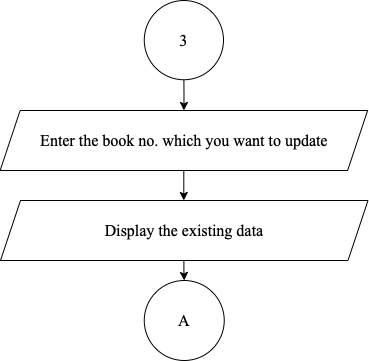

The diagram above was exported from draw.io. Its source (the exported page's mxGraphModel, read from the mxfile embedded in the PNG):
<mxGraphModel dx="946" dy="518" grid="1" gridSize="10" guides="1" tooltips="1" connect="1" arrows="1" fold="1" page="1" pageScale="1" pageWidth="850" pageHeight="1100" math="0" shadow="0">
  <root>
    <mxCell id="ZYKJ0oisDRxgTI1bXC5k-0" />
    <mxCell id="ZYKJ0oisDRxgTI1bXC5k-1" parent="ZYKJ0oisDRxgTI1bXC5k-0" />
    <mxCell id="zOwZVKuuDISyjQzvkzLX-9" value="" style="edgeStyle=orthogonalEdgeStyle;rounded=0;orthogonalLoop=1;jettySize=auto;html=1;fontSize=13;startArrow=none;startFill=0;endArrow=classic;endFill=1;fontFamily=Times New Roman;" parent="ZYKJ0oisDRxgTI1bXC5k-1" source="zOwZVKuuDISyjQzvkzLX-1" target="zOwZVKuuDISyjQzvkzLX-6" edge="1">
      <mxGeometry relative="1" as="geometry" />
    </mxCell>
    <mxCell id="zOwZVKuuDISyjQzvkzLX-1" value="3" style="ellipse;whiteSpace=wrap;html=1;aspect=fixed;fontSize=16;fontFamily=Times New Roman;" parent="ZYKJ0oisDRxgTI1bXC5k-1" vertex="1">
      <mxGeometry x="400.75" y="40" width="79.25" height="79.25" as="geometry" />
    </mxCell>
    <mxCell id="zOwZVKuuDISyjQzvkzLX-13" value="" style="edgeStyle=orthogonalEdgeStyle;rounded=0;orthogonalLoop=1;jettySize=auto;html=1;fontSize=13;startArrow=none;startFill=0;endArrow=classic;endFill=1;fontFamily=Times New Roman;" parent="ZYKJ0oisDRxgTI1bXC5k-1" target="zOwZVKuuDISyjQzvkzLX-7" edge="1">
      <mxGeometry relative="1" as="geometry">
        <mxPoint x="440.4000000000001" y="300" as="sourcePoint" />
      </mxGeometry>
    </mxCell>
    <mxCell id="zOwZVKuuDISyjQzvkzLX-16" style="edgeStyle=orthogonalEdgeStyle;rounded=0;orthogonalLoop=1;jettySize=auto;html=1;entryX=0.514;entryY=0;entryDx=0;entryDy=0;entryPerimeter=0;fontSize=13;startArrow=none;startFill=0;endArrow=classic;endFill=1;fontFamily=Times New Roman;" parent="ZYKJ0oisDRxgTI1bXC5k-1" edge="1">
      <mxGeometry relative="1" as="geometry">
        <mxPoint x="437.36" y="210" as="sourcePoint" />
        <mxPoint x="440.2850000000001" y="240" as="targetPoint" />
      </mxGeometry>
    </mxCell>
    <mxCell id="zOwZVKuuDISyjQzvkzLX-6" value="Enter the book no. which you want to update" style="shape=parallelogram;perimeter=parallelogramPerimeter;whiteSpace=wrap;html=1;fixedSize=1;fontSize=16;fontFamily=Times New Roman;" parent="ZYKJ0oisDRxgTI1bXC5k-1" vertex="1">
      <mxGeometry x="256.63" y="150" width="367.5" height="60" as="geometry" />
    </mxCell>
    <mxCell id="zOwZVKuuDISyjQzvkzLX-7" value="A" style="ellipse;whiteSpace=wrap;html=1;aspect=fixed;fontSize=16;fontFamily=Times New Roman;" parent="ZYKJ0oisDRxgTI1bXC5k-1" vertex="1">
      <mxGeometry x="400.75" y="320" width="80" height="80" as="geometry" />
    </mxCell>
    <mxCell id="ccQBQnTo6b7cRLxu3eiF-0" value="Display the existing data" style="shape=parallelogram;perimeter=parallelogramPerimeter;whiteSpace=wrap;html=1;fixedSize=1;fontSize=16;fontFamily=Times New Roman;" vertex="1" parent="ZYKJ0oisDRxgTI1bXC5k-1">
      <mxGeometry x="257" y="240" width="367.5" height="60" as="geometry" />
    </mxCell>
  </root>
</mxGraphModel>